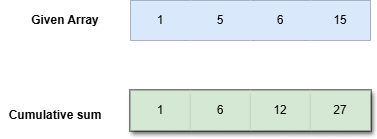

The diagram above was exported from draw.io. Its source (the exported page's mxGraphModel, read from the mxfile embedded in the PNG):
<mxGraphModel dx="1434" dy="780" grid="0" gridSize="10" guides="1" tooltips="1" connect="1" arrows="1" fold="1" page="1" pageScale="1" pageWidth="850" pageHeight="1100" math="0" shadow="0">
  <root>
    <mxCell id="0" />
    <mxCell id="1" parent="0" />
    <mxCell id="JVaRPF1IayWmKQqske2v-2" value="" style="shape=table;startSize=0;container=1;collapsible=0;childLayout=tableLayout;fillColor=#dae8fc;strokeColor=#07090D;" vertex="1" parent="1">
      <mxGeometry x="300" y="380" width="240" height="40" as="geometry" />
    </mxCell>
    <mxCell id="JVaRPF1IayWmKQqske2v-3" value="" style="shape=tableRow;horizontal=0;startSize=0;swimlaneHead=0;swimlaneBody=0;strokeColor=#07090D;top=0;left=0;bottom=0;right=0;collapsible=0;dropTarget=0;fillColor=#dae8fc;points=[[0,0.5],[1,0.5]];portConstraint=eastwest;" vertex="1" parent="JVaRPF1IayWmKQqske2v-2">
      <mxGeometry width="240" height="40" as="geometry" />
    </mxCell>
    <mxCell id="JVaRPF1IayWmKQqske2v-4" value="1" style="shape=partialRectangle;html=1;whiteSpace=wrap;connectable=0;strokeColor=#07090D;overflow=hidden;fillColor=#dae8fc;top=0;left=0;bottom=0;right=0;pointerEvents=1;" vertex="1" parent="JVaRPF1IayWmKQqske2v-3">
      <mxGeometry width="60" height="40" as="geometry">
        <mxRectangle width="60" height="40" as="alternateBounds" />
      </mxGeometry>
    </mxCell>
    <mxCell id="JVaRPF1IayWmKQqske2v-5" value="5" style="shape=partialRectangle;html=1;whiteSpace=wrap;connectable=0;strokeColor=#07090D;overflow=hidden;fillColor=#dae8fc;top=0;left=0;bottom=0;right=0;pointerEvents=1;" vertex="1" parent="JVaRPF1IayWmKQqske2v-3">
      <mxGeometry x="60" width="60" height="40" as="geometry">
        <mxRectangle width="60" height="40" as="alternateBounds" />
      </mxGeometry>
    </mxCell>
    <mxCell id="JVaRPF1IayWmKQqske2v-6" value="6" style="shape=partialRectangle;html=1;whiteSpace=wrap;connectable=0;strokeColor=#07090D;overflow=hidden;fillColor=#dae8fc;top=0;left=0;bottom=0;right=0;pointerEvents=1;" vertex="1" parent="JVaRPF1IayWmKQqske2v-3">
      <mxGeometry x="120" width="60" height="40" as="geometry">
        <mxRectangle width="60" height="40" as="alternateBounds" />
      </mxGeometry>
    </mxCell>
    <mxCell id="JVaRPF1IayWmKQqske2v-7" value="15" style="shape=partialRectangle;html=1;whiteSpace=wrap;connectable=0;strokeColor=#07090D;overflow=hidden;fillColor=#dae8fc;top=0;left=0;bottom=0;right=0;pointerEvents=1;" vertex="1" parent="JVaRPF1IayWmKQqske2v-3">
      <mxGeometry x="180" width="60" height="40" as="geometry">
        <mxRectangle width="60" height="40" as="alternateBounds" />
      </mxGeometry>
    </mxCell>
    <mxCell id="JVaRPF1IayWmKQqske2v-8" value="" style="shape=table;startSize=0;container=1;collapsible=0;childLayout=tableLayout;fillColor=#d5e8d4;strokeColor=#070906;shadow=1;strokeWidth=2;" vertex="1" parent="1">
      <mxGeometry x="300" y="470" width="240" height="40" as="geometry" />
    </mxCell>
    <mxCell id="JVaRPF1IayWmKQqske2v-9" value="" style="shape=tableRow;horizontal=0;startSize=0;swimlaneHead=0;swimlaneBody=0;strokeColor=#070906;top=0;left=0;bottom=0;right=0;collapsible=0;dropTarget=0;fillColor=#d5e8d4;points=[[0,0.5],[1,0.5]];portConstraint=eastwest;shadow=1;strokeWidth=2;" vertex="1" parent="JVaRPF1IayWmKQqske2v-8">
      <mxGeometry width="240" height="40" as="geometry" />
    </mxCell>
    <mxCell id="JVaRPF1IayWmKQqske2v-10" value="1" style="shape=partialRectangle;html=1;whiteSpace=wrap;connectable=0;strokeColor=#070906;overflow=hidden;fillColor=#d5e8d4;top=0;left=0;bottom=0;right=0;pointerEvents=1;shadow=1;strokeWidth=2;" vertex="1" parent="JVaRPF1IayWmKQqske2v-9">
      <mxGeometry width="60" height="40" as="geometry">
        <mxRectangle width="60" height="40" as="alternateBounds" />
      </mxGeometry>
    </mxCell>
    <mxCell id="JVaRPF1IayWmKQqske2v-11" value="6" style="shape=partialRectangle;html=1;whiteSpace=wrap;connectable=0;strokeColor=#070906;overflow=hidden;fillColor=#d5e8d4;top=0;left=0;bottom=0;right=0;pointerEvents=1;shadow=1;strokeWidth=2;" vertex="1" parent="JVaRPF1IayWmKQqske2v-9">
      <mxGeometry x="60" width="60" height="40" as="geometry">
        <mxRectangle width="60" height="40" as="alternateBounds" />
      </mxGeometry>
    </mxCell>
    <mxCell id="JVaRPF1IayWmKQqske2v-12" value="12" style="shape=partialRectangle;html=1;whiteSpace=wrap;connectable=0;strokeColor=#070906;overflow=hidden;fillColor=#d5e8d4;top=0;left=0;bottom=0;right=0;pointerEvents=1;shadow=1;strokeWidth=2;" vertex="1" parent="JVaRPF1IayWmKQqske2v-9">
      <mxGeometry x="120" width="60" height="40" as="geometry">
        <mxRectangle width="60" height="40" as="alternateBounds" />
      </mxGeometry>
    </mxCell>
    <mxCell id="JVaRPF1IayWmKQqske2v-13" value="27" style="shape=partialRectangle;html=1;whiteSpace=wrap;connectable=0;strokeColor=#070906;overflow=hidden;fillColor=#d5e8d4;top=0;left=0;bottom=0;right=0;pointerEvents=1;shadow=1;strokeWidth=2;" vertex="1" parent="JVaRPF1IayWmKQqske2v-9">
      <mxGeometry x="180" width="60" height="40" as="geometry">
        <mxRectangle width="60" height="40" as="alternateBounds" />
      </mxGeometry>
    </mxCell>
    <mxCell id="JVaRPF1IayWmKQqske2v-14" value="Cumulative sum" style="text;html=1;align=center;verticalAlign=middle;whiteSpace=wrap;rounded=0;fontStyle=1" vertex="1" parent="1">
      <mxGeometry x="170" y="480" width="110" height="30" as="geometry" />
    </mxCell>
    <mxCell id="JVaRPF1IayWmKQqske2v-15" value="Given Array" style="text;html=1;align=center;verticalAlign=middle;whiteSpace=wrap;rounded=0;fontStyle=1" vertex="1" parent="1">
      <mxGeometry x="180" y="385" width="110" height="30" as="geometry" />
    </mxCell>
  </root>
</mxGraphModel>